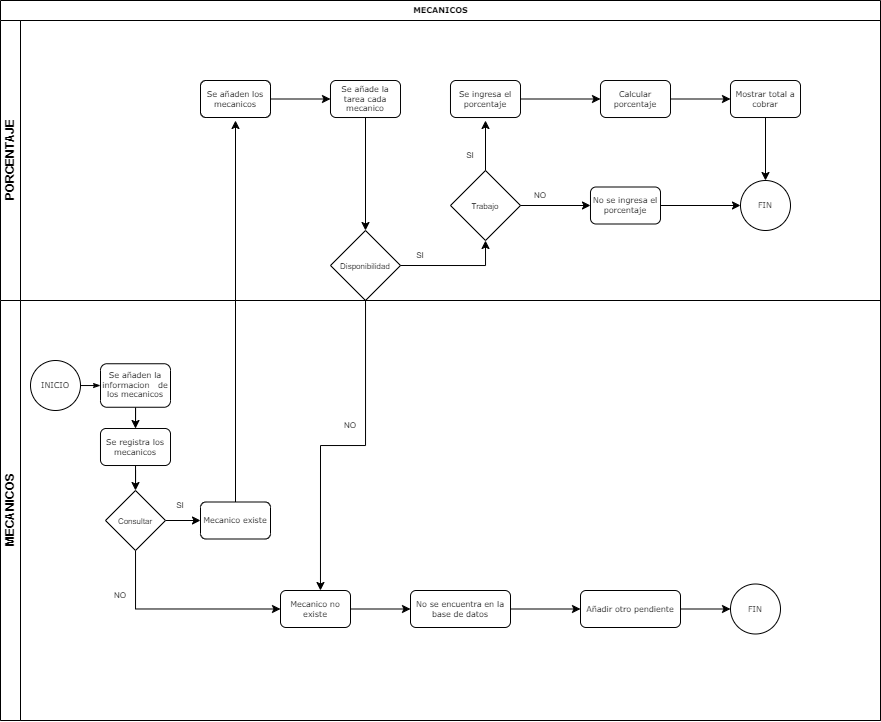

The diagram above was exported from draw.io. Its source (the exported page's mxGraphModel, read from the mxfile embedded in the PNG):
<mxGraphModel dx="1422" dy="574" grid="1" gridSize="10" guides="1" tooltips="1" connect="1" arrows="1" fold="1" page="1" pageScale="1" pageWidth="1100" pageHeight="850" background="none" math="0" shadow="0">
  <root>
    <mxCell id="0" />
    <mxCell id="1" parent="0" />
    <mxCell id="2b4e8129b02d487f-1" value="MECANICOS" style="swimlane;html=1;childLayout=stackLayout;horizontal=1;startSize=20;horizontalStack=0;rounded=0;shadow=0;labelBackgroundColor=none;strokeWidth=1;fontFamily=Verdana;fontSize=8;align=center;" parent="1" vertex="1">
      <mxGeometry x="200" y="90" width="880" height="720" as="geometry" />
    </mxCell>
    <mxCell id="2b4e8129b02d487f-2" value="PORCENTAJE&lt;br&gt;" style="swimlane;html=1;startSize=20;horizontal=0;" parent="2b4e8129b02d487f-1" vertex="1">
      <mxGeometry y="20" width="880" height="280" as="geometry" />
    </mxCell>
    <mxCell id="OSML4j8almOacOMWPrdy-6" value="Se añaden los mecanicos" style="rounded=1;whiteSpace=wrap;html=1;shadow=0;labelBackgroundColor=none;strokeWidth=1;fontFamily=Verdana;fontSize=8;align=center;" vertex="1" parent="2b4e8129b02d487f-2">
      <mxGeometry x="200" y="60" width="70" height="37" as="geometry" />
    </mxCell>
    <mxCell id="OSML4j8almOacOMWPrdy-66" style="edgeStyle=orthogonalEdgeStyle;rounded=0;orthogonalLoop=1;jettySize=auto;html=1;entryX=0.5;entryY=0;entryDx=0;entryDy=0;fontSize=8;" edge="1" parent="2b4e8129b02d487f-2" source="OSML4j8almOacOMWPrdy-32" target="OSML4j8almOacOMWPrdy-35">
      <mxGeometry relative="1" as="geometry" />
    </mxCell>
    <mxCell id="OSML4j8almOacOMWPrdy-32" value="Se añade la tarea cada mecanico" style="rounded=1;whiteSpace=wrap;html=1;shadow=0;labelBackgroundColor=none;strokeWidth=1;fontFamily=Verdana;fontSize=8;align=center;" vertex="1" parent="2b4e8129b02d487f-2">
      <mxGeometry x="330" y="60" width="70" height="37" as="geometry" />
    </mxCell>
    <mxCell id="OSML4j8almOacOMWPrdy-36" value="Se ingresa el porcentaje" style="rounded=1;whiteSpace=wrap;html=1;shadow=0;labelBackgroundColor=none;strokeWidth=1;fontFamily=Verdana;fontSize=8;align=center;" vertex="1" parent="2b4e8129b02d487f-2">
      <mxGeometry x="450" y="60" width="70" height="37" as="geometry" />
    </mxCell>
    <mxCell id="OSML4j8almOacOMWPrdy-50" value="&lt;font style=&quot;font-size: 8px;&quot;&gt;Trabajo&lt;/font&gt;" style="rhombus;whiteSpace=wrap;html=1;" vertex="1" parent="2b4e8129b02d487f-2">
      <mxGeometry x="450" y="150" width="70" height="70" as="geometry" />
    </mxCell>
    <mxCell id="OSML4j8almOacOMWPrdy-52" value="SI" style="text;html=1;strokeColor=none;fillColor=none;align=center;verticalAlign=middle;whiteSpace=wrap;rounded=0;fontSize=8;" vertex="1" parent="2b4e8129b02d487f-2">
      <mxGeometry x="390" y="220" width="60" height="30" as="geometry" />
    </mxCell>
    <mxCell id="OSML4j8almOacOMWPrdy-55" value="NO" style="text;html=1;strokeColor=none;fillColor=none;align=center;verticalAlign=middle;whiteSpace=wrap;rounded=0;fontSize=8;" vertex="1" parent="2b4e8129b02d487f-2">
      <mxGeometry x="510" y="160" width="60" height="30" as="geometry" />
    </mxCell>
    <mxCell id="OSML4j8almOacOMWPrdy-63" style="edgeStyle=orthogonalEdgeStyle;rounded=0;orthogonalLoop=1;jettySize=auto;html=1;entryX=0;entryY=0.5;entryDx=0;entryDy=0;fontSize=8;" edge="1" parent="2b4e8129b02d487f-2" source="OSML4j8almOacOMWPrdy-56" target="OSML4j8almOacOMWPrdy-61">
      <mxGeometry relative="1" as="geometry" />
    </mxCell>
    <mxCell id="OSML4j8almOacOMWPrdy-56" value="No se ingresa el porcentaje" style="rounded=1;whiteSpace=wrap;html=1;shadow=0;labelBackgroundColor=none;strokeWidth=1;fontFamily=Verdana;fontSize=8;align=center;" vertex="1" parent="2b4e8129b02d487f-2">
      <mxGeometry x="590" y="166.5" width="70" height="37" as="geometry" />
    </mxCell>
    <mxCell id="OSML4j8almOacOMWPrdy-57" value="Calcular porcentaje" style="rounded=1;whiteSpace=wrap;html=1;shadow=0;labelBackgroundColor=none;strokeWidth=1;fontFamily=Verdana;fontSize=8;align=center;" vertex="1" parent="2b4e8129b02d487f-2">
      <mxGeometry x="600" y="60" width="70" height="37" as="geometry" />
    </mxCell>
    <mxCell id="OSML4j8almOacOMWPrdy-59" value="Mostrar total a cobrar" style="rounded=1;whiteSpace=wrap;html=1;shadow=0;labelBackgroundColor=none;strokeWidth=1;fontFamily=Verdana;fontSize=8;align=center;" vertex="1" parent="2b4e8129b02d487f-2">
      <mxGeometry x="730" y="60" width="70" height="37" as="geometry" />
    </mxCell>
    <mxCell id="OSML4j8almOacOMWPrdy-61" value="FIN" style="ellipse;whiteSpace=wrap;html=1;rounded=0;shadow=0;labelBackgroundColor=none;strokeWidth=1;fontFamily=Verdana;fontSize=8;align=center;" vertex="1" parent="2b4e8129b02d487f-2">
      <mxGeometry x="740" y="160" width="50" height="50" as="geometry" />
    </mxCell>
    <mxCell id="OSML4j8almOacOMWPrdy-60" style="edgeStyle=orthogonalEdgeStyle;rounded=0;orthogonalLoop=1;jettySize=auto;html=1;fontSize=8;entryX=0.5;entryY=0;entryDx=0;entryDy=0;" edge="1" parent="2b4e8129b02d487f-2" source="OSML4j8almOacOMWPrdy-59" target="OSML4j8almOacOMWPrdy-61">
      <mxGeometry relative="1" as="geometry">
        <mxPoint x="765" y="150" as="targetPoint" />
      </mxGeometry>
    </mxCell>
    <mxCell id="OSML4j8almOacOMWPrdy-35" value="&lt;font style=&quot;font-size: 8px;&quot;&gt;Disponibilidad&lt;/font&gt;" style="rhombus;whiteSpace=wrap;html=1;" vertex="1" parent="2b4e8129b02d487f-2">
      <mxGeometry x="330" y="210" width="70" height="70" as="geometry" />
    </mxCell>
    <mxCell id="OSML4j8almOacOMWPrdy-53" style="edgeStyle=orthogonalEdgeStyle;rounded=0;orthogonalLoop=1;jettySize=auto;html=1;exitX=1;exitY=0.5;exitDx=0;exitDy=0;entryX=0.5;entryY=1;entryDx=0;entryDy=0;fontSize=8;" edge="1" parent="2b4e8129b02d487f-2" source="OSML4j8almOacOMWPrdy-35" target="OSML4j8almOacOMWPrdy-50">
      <mxGeometry relative="1" as="geometry" />
    </mxCell>
    <mxCell id="OSML4j8almOacOMWPrdy-38" value="SI" style="text;html=1;strokeColor=none;fillColor=none;align=center;verticalAlign=middle;whiteSpace=wrap;rounded=0;fontSize=8;" vertex="1" parent="2b4e8129b02d487f-2">
      <mxGeometry x="440" y="120" width="60" height="30" as="geometry" />
    </mxCell>
    <mxCell id="2b4e8129b02d487f-3" value="MECANICOS&lt;br&gt;" style="swimlane;html=1;startSize=20;horizontal=0;" parent="2b4e8129b02d487f-1" vertex="1">
      <mxGeometry y="300" width="880" height="420" as="geometry" />
    </mxCell>
    <mxCell id="OSML4j8almOacOMWPrdy-26" style="edgeStyle=orthogonalEdgeStyle;rounded=0;orthogonalLoop=1;jettySize=auto;html=1;entryX=0;entryY=0.5;entryDx=0;entryDy=0;fontSize=8;" edge="1" parent="2b4e8129b02d487f-3" source="OSML4j8almOacOMWPrdy-13" target="OSML4j8almOacOMWPrdy-16">
      <mxGeometry relative="1" as="geometry" />
    </mxCell>
    <mxCell id="OSML4j8almOacOMWPrdy-33" style="edgeStyle=orthogonalEdgeStyle;rounded=0;orthogonalLoop=1;jettySize=auto;html=1;entryX=0;entryY=0.5;entryDx=0;entryDy=0;fontSize=8;" edge="1" parent="2b4e8129b02d487f-3" source="OSML4j8almOacOMWPrdy-13" target="OSML4j8almOacOMWPrdy-20">
      <mxGeometry relative="1" as="geometry">
        <Array as="points">
          <mxPoint x="135" y="308" />
        </Array>
      </mxGeometry>
    </mxCell>
    <mxCell id="OSML4j8almOacOMWPrdy-13" value="&lt;font style=&quot;font-size: 8px;&quot;&gt;Consultar&lt;/font&gt;" style="rhombus;whiteSpace=wrap;html=1;" vertex="1" parent="2b4e8129b02d487f-3">
      <mxGeometry x="105" y="190" width="60" height="60" as="geometry" />
    </mxCell>
    <mxCell id="OSML4j8almOacOMWPrdy-15" value="SI" style="text;html=1;strokeColor=none;fillColor=none;align=center;verticalAlign=middle;whiteSpace=wrap;rounded=0;fontSize=8;" vertex="1" parent="2b4e8129b02d487f-3">
      <mxGeometry x="150" y="190" width="60" height="30" as="geometry" />
    </mxCell>
    <mxCell id="OSML4j8almOacOMWPrdy-16" value="Mecanico existe" style="rounded=1;whiteSpace=wrap;html=1;shadow=0;labelBackgroundColor=none;strokeWidth=1;fontFamily=Verdana;fontSize=8;align=center;" vertex="1" parent="2b4e8129b02d487f-3">
      <mxGeometry x="200" y="201.5" width="70" height="37" as="geometry" />
    </mxCell>
    <mxCell id="OSML4j8almOacOMWPrdy-28" style="edgeStyle=orthogonalEdgeStyle;rounded=0;orthogonalLoop=1;jettySize=auto;html=1;entryX=0;entryY=0.5;entryDx=0;entryDy=0;fontSize=8;" edge="1" parent="2b4e8129b02d487f-3" source="OSML4j8almOacOMWPrdy-20" target="OSML4j8almOacOMWPrdy-22">
      <mxGeometry relative="1" as="geometry" />
    </mxCell>
    <mxCell id="OSML4j8almOacOMWPrdy-20" value="Mecanico no existe" style="rounded=1;whiteSpace=wrap;html=1;shadow=0;labelBackgroundColor=none;strokeWidth=1;fontFamily=Verdana;fontSize=8;align=center;" vertex="1" parent="2b4e8129b02d487f-3">
      <mxGeometry x="280" y="290" width="70" height="37" as="geometry" />
    </mxCell>
    <mxCell id="OSML4j8almOacOMWPrdy-22" value="No se encuentra en la base de datos" style="rounded=1;whiteSpace=wrap;html=1;shadow=0;labelBackgroundColor=none;strokeWidth=1;fontFamily=Verdana;fontSize=8;align=center;" vertex="1" parent="2b4e8129b02d487f-3">
      <mxGeometry x="410" y="290" width="100" height="37" as="geometry" />
    </mxCell>
    <mxCell id="2b4e8129b02d487f-5" value="&lt;font style=&quot;vertical-align: inherit;&quot;&gt;&lt;font style=&quot;vertical-align: inherit;&quot;&gt;INICIO&lt;/font&gt;&lt;/font&gt;" style="ellipse;whiteSpace=wrap;html=1;rounded=0;shadow=0;labelBackgroundColor=none;strokeWidth=1;fontFamily=Verdana;fontSize=8;align=center;" parent="2b4e8129b02d487f-3" vertex="1">
      <mxGeometry x="30" y="60" width="50" height="50" as="geometry" />
    </mxCell>
    <mxCell id="OSML4j8almOacOMWPrdy-23" style="edgeStyle=orthogonalEdgeStyle;rounded=0;orthogonalLoop=1;jettySize=auto;html=1;entryX=0.5;entryY=0;entryDx=0;entryDy=0;fontSize=8;" edge="1" parent="2b4e8129b02d487f-3" source="2b4e8129b02d487f-6" target="OSML4j8almOacOMWPrdy-10">
      <mxGeometry relative="1" as="geometry" />
    </mxCell>
    <mxCell id="2b4e8129b02d487f-6" value="Se añaden la informacion&amp;nbsp; &amp;nbsp;de los mecanicos" style="rounded=1;whiteSpace=wrap;html=1;shadow=0;labelBackgroundColor=none;strokeWidth=1;fontFamily=Verdana;fontSize=8;align=center;" parent="2b4e8129b02d487f-3" vertex="1">
      <mxGeometry x="100" y="63.25" width="70" height="43.5" as="geometry" />
    </mxCell>
    <mxCell id="2b4e8129b02d487f-18" style="edgeStyle=orthogonalEdgeStyle;rounded=0;html=1;labelBackgroundColor=none;startArrow=none;startFill=0;startSize=5;endArrow=classicThin;endFill=1;endSize=5;jettySize=auto;orthogonalLoop=1;strokeWidth=1;fontFamily=Verdana;fontSize=8" parent="2b4e8129b02d487f-3" source="2b4e8129b02d487f-5" target="2b4e8129b02d487f-6" edge="1">
      <mxGeometry relative="1" as="geometry" />
    </mxCell>
    <mxCell id="OSML4j8almOacOMWPrdy-24" style="edgeStyle=orthogonalEdgeStyle;rounded=0;orthogonalLoop=1;jettySize=auto;html=1;entryX=0.5;entryY=0;entryDx=0;entryDy=0;fontSize=8;" edge="1" parent="2b4e8129b02d487f-3" source="OSML4j8almOacOMWPrdy-10" target="OSML4j8almOacOMWPrdy-13">
      <mxGeometry relative="1" as="geometry" />
    </mxCell>
    <mxCell id="OSML4j8almOacOMWPrdy-10" value="Se registra los mecanicos" style="rounded=1;whiteSpace=wrap;html=1;shadow=0;labelBackgroundColor=none;strokeWidth=1;fontFamily=Verdana;fontSize=8;align=center;" vertex="1" parent="2b4e8129b02d487f-3">
      <mxGeometry x="100" y="128" width="70" height="37" as="geometry" />
    </mxCell>
    <mxCell id="OSML4j8almOacOMWPrdy-27" value="NO" style="text;html=1;strokeColor=none;fillColor=none;align=center;verticalAlign=middle;whiteSpace=wrap;rounded=0;fontSize=8;" vertex="1" parent="2b4e8129b02d487f-3">
      <mxGeometry x="90" y="280" width="60" height="30" as="geometry" />
    </mxCell>
    <mxCell id="OSML4j8almOacOMWPrdy-44" style="edgeStyle=orthogonalEdgeStyle;rounded=0;orthogonalLoop=1;jettySize=auto;html=1;entryX=0;entryY=0.5;entryDx=0;entryDy=0;fontSize=8;" edge="1" parent="2b4e8129b02d487f-3" source="OSML4j8almOacOMWPrdy-41" target="OSML4j8almOacOMWPrdy-43">
      <mxGeometry relative="1" as="geometry" />
    </mxCell>
    <mxCell id="OSML4j8almOacOMWPrdy-41" value="Añadir otro pendiente" style="rounded=1;whiteSpace=wrap;html=1;shadow=0;labelBackgroundColor=none;strokeWidth=1;fontFamily=Verdana;fontSize=8;align=center;" vertex="1" parent="2b4e8129b02d487f-3">
      <mxGeometry x="580" y="290" width="100" height="37" as="geometry" />
    </mxCell>
    <mxCell id="OSML4j8almOacOMWPrdy-42" value="NO" style="text;html=1;strokeColor=none;fillColor=none;align=center;verticalAlign=middle;whiteSpace=wrap;rounded=0;fontSize=8;" vertex="1" parent="2b4e8129b02d487f-3">
      <mxGeometry x="320" y="110" width="60" height="30" as="geometry" />
    </mxCell>
    <mxCell id="OSML4j8almOacOMWPrdy-43" value="FIN" style="ellipse;whiteSpace=wrap;html=1;rounded=0;shadow=0;labelBackgroundColor=none;strokeWidth=1;fontFamily=Verdana;fontSize=8;align=center;" vertex="1" parent="2b4e8129b02d487f-3">
      <mxGeometry x="730" y="283.5" width="50" height="50" as="geometry" />
    </mxCell>
    <mxCell id="OSML4j8almOacOMWPrdy-40" style="edgeStyle=orthogonalEdgeStyle;rounded=0;orthogonalLoop=1;jettySize=auto;html=1;fontSize=8;entryX=0;entryY=0.5;entryDx=0;entryDy=0;" edge="1" parent="2b4e8129b02d487f-3" source="OSML4j8almOacOMWPrdy-22" target="OSML4j8almOacOMWPrdy-41">
      <mxGeometry relative="1" as="geometry">
        <mxPoint x="580" y="298.5" as="targetPoint" />
      </mxGeometry>
    </mxCell>
    <mxCell id="OSML4j8almOacOMWPrdy-39" style="edgeStyle=orthogonalEdgeStyle;rounded=0;orthogonalLoop=1;jettySize=auto;html=1;entryX=0.571;entryY=0;entryDx=0;entryDy=0;entryPerimeter=0;fontSize=8;" edge="1" parent="2b4e8129b02d487f-1" source="OSML4j8almOacOMWPrdy-35" target="OSML4j8almOacOMWPrdy-20">
      <mxGeometry relative="1" as="geometry" />
    </mxCell>
    <mxCell id="OSML4j8almOacOMWPrdy-29" style="edgeStyle=orthogonalEdgeStyle;rounded=0;orthogonalLoop=1;jettySize=auto;html=1;fontSize=8;" edge="1" parent="1" source="OSML4j8almOacOMWPrdy-16">
      <mxGeometry relative="1" as="geometry">
        <mxPoint x="435" y="210" as="targetPoint" />
      </mxGeometry>
    </mxCell>
    <mxCell id="OSML4j8almOacOMWPrdy-31" style="edgeStyle=orthogonalEdgeStyle;rounded=0;orthogonalLoop=1;jettySize=auto;html=1;fontSize=8;" edge="1" parent="1" source="OSML4j8almOacOMWPrdy-6">
      <mxGeometry relative="1" as="geometry">
        <mxPoint x="530" y="188.5" as="targetPoint" />
      </mxGeometry>
    </mxCell>
    <mxCell id="OSML4j8almOacOMWPrdy-45" style="edgeStyle=orthogonalEdgeStyle;rounded=0;orthogonalLoop=1;jettySize=auto;html=1;fontSize=8;" edge="1" parent="1" source="OSML4j8almOacOMWPrdy-36">
      <mxGeometry relative="1" as="geometry">
        <mxPoint x="800" y="188.5" as="targetPoint" />
      </mxGeometry>
    </mxCell>
    <mxCell id="OSML4j8almOacOMWPrdy-51" style="edgeStyle=orthogonalEdgeStyle;rounded=0;orthogonalLoop=1;jettySize=auto;html=1;fontSize=8;" edge="1" parent="1" source="OSML4j8almOacOMWPrdy-50">
      <mxGeometry relative="1" as="geometry">
        <mxPoint x="685" y="210" as="targetPoint" />
      </mxGeometry>
    </mxCell>
    <mxCell id="OSML4j8almOacOMWPrdy-54" style="edgeStyle=orthogonalEdgeStyle;rounded=0;orthogonalLoop=1;jettySize=auto;html=1;fontSize=8;" edge="1" parent="1" source="OSML4j8almOacOMWPrdy-50">
      <mxGeometry relative="1" as="geometry">
        <mxPoint x="790" y="295" as="targetPoint" />
      </mxGeometry>
    </mxCell>
    <mxCell id="OSML4j8almOacOMWPrdy-58" style="edgeStyle=orthogonalEdgeStyle;rounded=0;orthogonalLoop=1;jettySize=auto;html=1;fontSize=8;" edge="1" parent="1" source="OSML4j8almOacOMWPrdy-57">
      <mxGeometry relative="1" as="geometry">
        <mxPoint x="930" y="188.5" as="targetPoint" />
      </mxGeometry>
    </mxCell>
  </root>
</mxGraphModel>